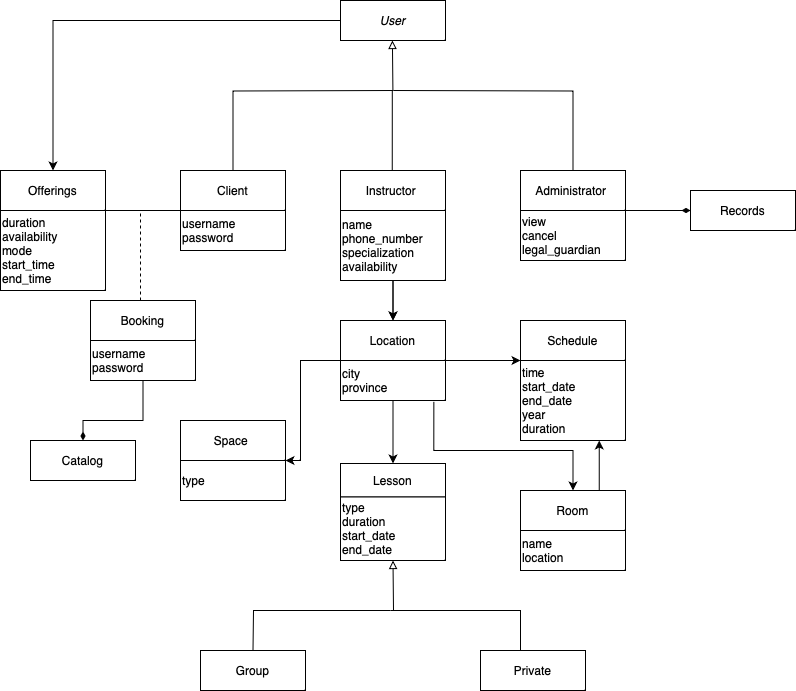

The diagram above was exported from draw.io. Its source (the exported page's mxGraphModel, read from the mxfile embedded in the PNG):
<mxGraphModel dx="984" dy="667" grid="1" gridSize="10" guides="1" tooltips="1" connect="1" arrows="1" fold="1" page="1" pageScale="1" pageWidth="850" pageHeight="1100" math="0" shadow="0">
  <root>
    <mxCell id="0" />
    <mxCell id="1" parent="0" />
    <mxCell id="es0sRvV_nypHDPxZ_Sgk-76" value="Lesson" style="rounded=0;whiteSpace=wrap;html=1;" vertex="1" parent="1">
      <mxGeometry x="350" y="533" width="105" height="33.5" as="geometry" />
    </mxCell>
    <mxCell id="es0sRvV_nypHDPxZ_Sgk-90" value="type&lt;br&gt;&lt;div&gt;duration&lt;/div&gt;&lt;div&gt;start_date&lt;/div&gt;&lt;div&gt;end_date&lt;/div&gt;" style="rounded=0;whiteSpace=wrap;html=1;align=left;" vertex="1" parent="1">
      <mxGeometry x="350" y="566.5" width="105" height="63.5" as="geometry" />
    </mxCell>
    <mxCell id="es0sRvV_nypHDPxZ_Sgk-91" value="Offerings" style="rounded=0;whiteSpace=wrap;html=1;" vertex="1" parent="1">
      <mxGeometry x="10" y="240" width="105" height="40" as="geometry" />
    </mxCell>
    <mxCell id="es0sRvV_nypHDPxZ_Sgk-92" value="Space&amp;nbsp;" style="rounded=0;whiteSpace=wrap;html=1;" vertex="1" parent="1">
      <mxGeometry x="190" y="490" width="105" height="40" as="geometry" />
    </mxCell>
    <mxCell id="es0sRvV_nypHDPxZ_Sgk-93" value="Location" style="rounded=0;whiteSpace=wrap;html=1;" vertex="1" parent="1">
      <mxGeometry x="350" y="390" width="105" height="40" as="geometry" />
    </mxCell>
    <mxCell id="es0sRvV_nypHDPxZ_Sgk-94" value="Schedule" style="rounded=0;whiteSpace=wrap;html=1;" vertex="1" parent="1">
      <mxGeometry x="530" y="390" width="105" height="40" as="geometry" />
    </mxCell>
    <mxCell id="es0sRvV_nypHDPxZ_Sgk-95" value="Instructor&amp;nbsp;" style="rounded=0;whiteSpace=wrap;html=1;" vertex="1" parent="1">
      <mxGeometry x="350" y="240" width="105" height="40" as="geometry" />
    </mxCell>
    <mxCell id="es0sRvV_nypHDPxZ_Sgk-98" value="" style="endArrow=block;html=1;rounded=0;entryX=0.5;entryY=1;entryDx=0;entryDy=0;endFill=0;" edge="1" parent="1" target="es0sRvV_nypHDPxZ_Sgk-90">
      <mxGeometry width="50" height="50" relative="1" as="geometry">
        <mxPoint x="403" y="680" as="sourcePoint" />
        <mxPoint x="440" y="220" as="targetPoint" />
      </mxGeometry>
    </mxCell>
    <mxCell id="es0sRvV_nypHDPxZ_Sgk-99" value="" style="endArrow=none;html=1;rounded=0;exitX=0.5;exitY=0;exitDx=0;exitDy=0;" edge="1" parent="1" source="es0sRvV_nypHDPxZ_Sgk-101">
      <mxGeometry width="50" height="50" relative="1" as="geometry">
        <mxPoint x="262.5" y="720" as="sourcePoint" />
        <mxPoint x="400" y="680" as="targetPoint" />
        <Array as="points">
          <mxPoint x="263" y="680" />
        </Array>
      </mxGeometry>
    </mxCell>
    <mxCell id="es0sRvV_nypHDPxZ_Sgk-101" value="Group" style="rounded=0;whiteSpace=wrap;html=1;" vertex="1" parent="1">
      <mxGeometry x="210" y="720" width="105" height="40" as="geometry" />
    </mxCell>
    <mxCell id="es0sRvV_nypHDPxZ_Sgk-102" value="Private" style="rounded=0;whiteSpace=wrap;html=1;" vertex="1" parent="1">
      <mxGeometry x="490" y="720" width="105" height="40" as="geometry" />
    </mxCell>
    <mxCell id="es0sRvV_nypHDPxZ_Sgk-104" value="" style="endArrow=none;html=1;rounded=0;" edge="1" parent="1">
      <mxGeometry width="50" height="50" relative="1" as="geometry">
        <mxPoint x="530" y="720" as="sourcePoint" />
        <mxPoint x="400" y="680" as="targetPoint" />
        <Array as="points">
          <mxPoint x="530" y="680" />
        </Array>
      </mxGeometry>
    </mxCell>
    <mxCell id="es0sRvV_nypHDPxZ_Sgk-152" style="edgeStyle=orthogonalEdgeStyle;rounded=0;orthogonalLoop=1;jettySize=auto;html=1;exitX=0;exitY=0;exitDx=0;exitDy=0;entryX=1;entryY=0;entryDx=0;entryDy=0;" edge="1" parent="1" source="es0sRvV_nypHDPxZ_Sgk-106" target="es0sRvV_nypHDPxZ_Sgk-108">
      <mxGeometry relative="1" as="geometry">
        <Array as="points">
          <mxPoint x="310" y="430" />
          <mxPoint x="310" y="530" />
        </Array>
      </mxGeometry>
    </mxCell>
    <mxCell id="es0sRvV_nypHDPxZ_Sgk-106" value="city&lt;div&gt;province&lt;/div&gt;" style="rounded=0;whiteSpace=wrap;html=1;align=left;" vertex="1" parent="1">
      <mxGeometry x="350" y="430" width="105" height="40" as="geometry" />
    </mxCell>
    <mxCell id="es0sRvV_nypHDPxZ_Sgk-107" value="" style="endArrow=classic;html=1;rounded=0;exitX=1;exitY=0;exitDx=0;exitDy=0;entryX=0;entryY=1;entryDx=0;entryDy=0;" edge="1" parent="1" source="es0sRvV_nypHDPxZ_Sgk-106" target="es0sRvV_nypHDPxZ_Sgk-94">
      <mxGeometry width="50" height="50" relative="1" as="geometry">
        <mxPoint x="480" y="460" as="sourcePoint" />
        <mxPoint x="530" y="410" as="targetPoint" />
      </mxGeometry>
    </mxCell>
    <mxCell id="es0sRvV_nypHDPxZ_Sgk-108" value="type" style="rounded=0;whiteSpace=wrap;html=1;align=left;" vertex="1" parent="1">
      <mxGeometry x="190" y="530" width="105" height="40" as="geometry" />
    </mxCell>
    <mxCell id="es0sRvV_nypHDPxZ_Sgk-147" style="edgeStyle=orthogonalEdgeStyle;rounded=0;orthogonalLoop=1;jettySize=auto;html=1;entryX=0.5;entryY=0;entryDx=0;entryDy=0;exitX=0.889;exitY=1.033;exitDx=0;exitDy=0;exitPerimeter=0;" edge="1" parent="1" source="es0sRvV_nypHDPxZ_Sgk-106" target="es0sRvV_nypHDPxZ_Sgk-119">
      <mxGeometry relative="1" as="geometry">
        <mxPoint x="583" y="530" as="sourcePoint" />
        <Array as="points">
          <mxPoint x="443" y="520" />
          <mxPoint x="583" y="520" />
        </Array>
      </mxGeometry>
    </mxCell>
    <mxCell id="es0sRvV_nypHDPxZ_Sgk-109" value="&lt;div&gt;time&lt;/div&gt;&lt;div&gt;start_date&lt;/div&gt;&lt;div&gt;end_date&lt;/div&gt;&lt;div&gt;year&lt;/div&gt;&lt;div&gt;duration&lt;/div&gt;" style="rounded=0;whiteSpace=wrap;html=1;align=left;" vertex="1" parent="1">
      <mxGeometry x="530" y="430" width="105" height="80" as="geometry" />
    </mxCell>
    <mxCell id="es0sRvV_nypHDPxZ_Sgk-118" value="" style="edgeStyle=orthogonalEdgeStyle;rounded=0;orthogonalLoop=1;jettySize=auto;html=1;" edge="1" parent="1" source="es0sRvV_nypHDPxZ_Sgk-110" target="es0sRvV_nypHDPxZ_Sgk-93">
      <mxGeometry relative="1" as="geometry" />
    </mxCell>
    <mxCell id="es0sRvV_nypHDPxZ_Sgk-110" value="name&lt;div&gt;&lt;div&gt;phone_number&lt;/div&gt;&lt;div&gt;specialization&lt;/div&gt;&lt;div&gt;availability&lt;/div&gt;&lt;/div&gt;" style="rounded=0;whiteSpace=wrap;html=1;align=left;" vertex="1" parent="1">
      <mxGeometry x="350" y="280" width="105" height="70" as="geometry" />
    </mxCell>
    <mxCell id="es0sRvV_nypHDPxZ_Sgk-111" value="" style="endArrow=classic;html=1;rounded=0;entryX=0.5;entryY=0;entryDx=0;entryDy=0;exitX=0.5;exitY=1;exitDx=0;exitDy=0;" edge="1" parent="1" source="es0sRvV_nypHDPxZ_Sgk-110" target="es0sRvV_nypHDPxZ_Sgk-93">
      <mxGeometry width="50" height="50" relative="1" as="geometry">
        <mxPoint x="403" y="280" as="sourcePoint" />
        <mxPoint x="400" y="470" as="targetPoint" />
      </mxGeometry>
    </mxCell>
    <mxCell id="es0sRvV_nypHDPxZ_Sgk-115" value="&lt;div&gt;duration&lt;/div&gt;&lt;div&gt;availability&lt;/div&gt;&lt;div&gt;mode&lt;/div&gt;&lt;div&gt;start_time&lt;/div&gt;&lt;div&gt;end_time&lt;/div&gt;" style="rounded=0;whiteSpace=wrap;html=1;align=left;" vertex="1" parent="1">
      <mxGeometry x="10" y="280" width="105" height="80" as="geometry" />
    </mxCell>
    <mxCell id="es0sRvV_nypHDPxZ_Sgk-117" value="" style="endArrow=classic;html=1;rounded=0;entryX=0.5;entryY=0;entryDx=0;entryDy=0;exitX=0.5;exitY=1;exitDx=0;exitDy=0;" edge="1" parent="1" source="es0sRvV_nypHDPxZ_Sgk-106" target="es0sRvV_nypHDPxZ_Sgk-76">
      <mxGeometry width="50" height="50" relative="1" as="geometry">
        <mxPoint x="540" y="560" as="sourcePoint" />
        <mxPoint x="590" y="510" as="targetPoint" />
        <Array as="points" />
      </mxGeometry>
    </mxCell>
    <mxCell id="es0sRvV_nypHDPxZ_Sgk-175" style="edgeStyle=orthogonalEdgeStyle;rounded=0;orthogonalLoop=1;jettySize=auto;html=1;exitX=0.75;exitY=0;exitDx=0;exitDy=0;entryX=0.75;entryY=1;entryDx=0;entryDy=0;" edge="1" parent="1" source="es0sRvV_nypHDPxZ_Sgk-119" target="es0sRvV_nypHDPxZ_Sgk-109">
      <mxGeometry relative="1" as="geometry" />
    </mxCell>
    <mxCell id="es0sRvV_nypHDPxZ_Sgk-119" value="Room" style="rounded=0;whiteSpace=wrap;html=1;" vertex="1" parent="1">
      <mxGeometry x="530" y="560" width="105" height="40" as="geometry" />
    </mxCell>
    <mxCell id="es0sRvV_nypHDPxZ_Sgk-122" value="name&lt;div&gt;location&lt;/div&gt;" style="rounded=0;whiteSpace=wrap;html=1;align=left;" vertex="1" parent="1">
      <mxGeometry x="530" y="600" width="105" height="40" as="geometry" />
    </mxCell>
    <mxCell id="es0sRvV_nypHDPxZ_Sgk-130" value="Client" style="rounded=0;whiteSpace=wrap;html=1;" vertex="1" parent="1">
      <mxGeometry x="190" y="240" width="105" height="40" as="geometry" />
    </mxCell>
    <mxCell id="es0sRvV_nypHDPxZ_Sgk-131" value="username&lt;div&gt;password&lt;/div&gt;" style="rounded=0;whiteSpace=wrap;html=1;align=left;" vertex="1" parent="1">
      <mxGeometry x="190" y="280" width="105" height="40" as="geometry" />
    </mxCell>
    <mxCell id="es0sRvV_nypHDPxZ_Sgk-137" value="Administrator&amp;nbsp;" style="rounded=0;whiteSpace=wrap;html=1;" vertex="1" parent="1">
      <mxGeometry x="530" y="240" width="105" height="40" as="geometry" />
    </mxCell>
    <mxCell id="es0sRvV_nypHDPxZ_Sgk-141" style="edgeStyle=orthogonalEdgeStyle;rounded=0;orthogonalLoop=1;jettySize=auto;html=1;exitX=1;exitY=0;exitDx=0;exitDy=0;entryX=0;entryY=0.5;entryDx=0;entryDy=0;endArrow=diamondThin;endFill=1;" edge="1" parent="1" source="es0sRvV_nypHDPxZ_Sgk-138" target="es0sRvV_nypHDPxZ_Sgk-140">
      <mxGeometry relative="1" as="geometry">
        <Array as="points">
          <mxPoint x="650" y="280" />
          <mxPoint x="650" y="280" />
        </Array>
      </mxGeometry>
    </mxCell>
    <mxCell id="es0sRvV_nypHDPxZ_Sgk-138" value="view&lt;div&gt;cancel&lt;/div&gt;&lt;div&gt;legal_guardian&lt;/div&gt;" style="rounded=0;whiteSpace=wrap;html=1;align=left;" vertex="1" parent="1">
      <mxGeometry x="530" y="280" width="105" height="50" as="geometry" />
    </mxCell>
    <mxCell id="es0sRvV_nypHDPxZ_Sgk-140" value="Records" style="rounded=0;whiteSpace=wrap;html=1;" vertex="1" parent="1">
      <mxGeometry x="700" y="260" width="105" height="40" as="geometry" />
    </mxCell>
    <mxCell id="es0sRvV_nypHDPxZ_Sgk-163" style="edgeStyle=orthogonalEdgeStyle;rounded=0;orthogonalLoop=1;jettySize=auto;html=1;exitX=0;exitY=0.5;exitDx=0;exitDy=0;" edge="1" parent="1" source="es0sRvV_nypHDPxZ_Sgk-156" target="es0sRvV_nypHDPxZ_Sgk-91">
      <mxGeometry relative="1" as="geometry" />
    </mxCell>
    <mxCell id="es0sRvV_nypHDPxZ_Sgk-170" style="edgeStyle=orthogonalEdgeStyle;rounded=0;orthogonalLoop=1;jettySize=auto;html=1;entryX=0.5;entryY=0;entryDx=0;entryDy=0;endArrow=none;endFill=0;" edge="1" parent="1" target="es0sRvV_nypHDPxZ_Sgk-130">
      <mxGeometry relative="1" as="geometry">
        <mxPoint x="403" y="160" as="sourcePoint" />
      </mxGeometry>
    </mxCell>
    <mxCell id="es0sRvV_nypHDPxZ_Sgk-171" style="edgeStyle=orthogonalEdgeStyle;rounded=0;orthogonalLoop=1;jettySize=auto;html=1;endArrow=none;endFill=0;" edge="1" parent="1" target="es0sRvV_nypHDPxZ_Sgk-137">
      <mxGeometry relative="1" as="geometry">
        <mxPoint x="403" y="160" as="sourcePoint" />
      </mxGeometry>
    </mxCell>
    <mxCell id="es0sRvV_nypHDPxZ_Sgk-173" style="edgeStyle=orthogonalEdgeStyle;rounded=0;orthogonalLoop=1;jettySize=auto;html=1;entryX=0.5;entryY=0;entryDx=0;entryDy=0;endArrow=none;endFill=0;" edge="1" parent="1">
      <mxGeometry relative="1" as="geometry">
        <mxPoint x="402.25" y="160" as="sourcePoint" />
        <mxPoint x="401.75" y="240" as="targetPoint" />
        <Array as="points">
          <mxPoint x="403.25" y="160" />
          <mxPoint x="403.25" y="240" />
        </Array>
      </mxGeometry>
    </mxCell>
    <mxCell id="es0sRvV_nypHDPxZ_Sgk-156" value="&lt;i&gt;User&lt;/i&gt;" style="rounded=0;whiteSpace=wrap;html=1;" vertex="1" parent="1">
      <mxGeometry x="350" y="70" width="105" height="40" as="geometry" />
    </mxCell>
    <mxCell id="es0sRvV_nypHDPxZ_Sgk-157" value="" style="endArrow=block;html=1;rounded=0;entryX=0.5;entryY=1;entryDx=0;entryDy=0;endFill=0;" edge="1" parent="1">
      <mxGeometry width="50" height="50" relative="1" as="geometry">
        <mxPoint x="402.40999999999997" y="160" as="sourcePoint" />
        <mxPoint x="401.90999999999997" y="110" as="targetPoint" />
      </mxGeometry>
    </mxCell>
    <mxCell id="es0sRvV_nypHDPxZ_Sgk-176" value="" style="endArrow=none;html=1;rounded=0;entryX=0;entryY=0;entryDx=0;entryDy=0;exitX=1;exitY=0;exitDx=0;exitDy=0;" edge="1" parent="1" source="es0sRvV_nypHDPxZ_Sgk-115" target="es0sRvV_nypHDPxZ_Sgk-131">
      <mxGeometry width="50" height="50" relative="1" as="geometry">
        <mxPoint x="130" y="330" as="sourcePoint" />
        <mxPoint x="180" y="280" as="targetPoint" />
      </mxGeometry>
    </mxCell>
    <mxCell id="es0sRvV_nypHDPxZ_Sgk-179" value="" style="endArrow=none;dashed=1;html=1;rounded=0;" edge="1" parent="1">
      <mxGeometry width="50" height="50" relative="1" as="geometry">
        <mxPoint x="150" y="370" as="sourcePoint" />
        <mxPoint x="150" y="280" as="targetPoint" />
      </mxGeometry>
    </mxCell>
    <mxCell id="es0sRvV_nypHDPxZ_Sgk-180" value="Booking" style="rounded=0;whiteSpace=wrap;html=1;" vertex="1" parent="1">
      <mxGeometry x="100" y="370" width="105" height="40" as="geometry" />
    </mxCell>
    <mxCell id="es0sRvV_nypHDPxZ_Sgk-181" value="Catalog" style="rounded=0;whiteSpace=wrap;html=1;" vertex="1" parent="1">
      <mxGeometry x="40" y="510" width="105" height="40" as="geometry" />
    </mxCell>
    <mxCell id="es0sRvV_nypHDPxZ_Sgk-182" style="edgeStyle=orthogonalEdgeStyle;rounded=0;orthogonalLoop=1;jettySize=auto;html=1;entryX=0.5;entryY=0;entryDx=0;entryDy=0;endArrow=diamondThin;endFill=1;exitX=0.5;exitY=1;exitDx=0;exitDy=0;" edge="1" parent="1" source="es0sRvV_nypHDPxZ_Sgk-183" target="es0sRvV_nypHDPxZ_Sgk-181">
      <mxGeometry relative="1" as="geometry">
        <mxPoint x="153" y="450" as="sourcePoint" />
        <Array as="points">
          <mxPoint x="153" y="490" />
          <mxPoint x="93" y="490" />
        </Array>
      </mxGeometry>
    </mxCell>
    <mxCell id="es0sRvV_nypHDPxZ_Sgk-183" value="username&lt;div&gt;password&lt;/div&gt;" style="rounded=0;whiteSpace=wrap;html=1;align=left;" vertex="1" parent="1">
      <mxGeometry x="100" y="410" width="105" height="40" as="geometry" />
    </mxCell>
  </root>
</mxGraphModel>